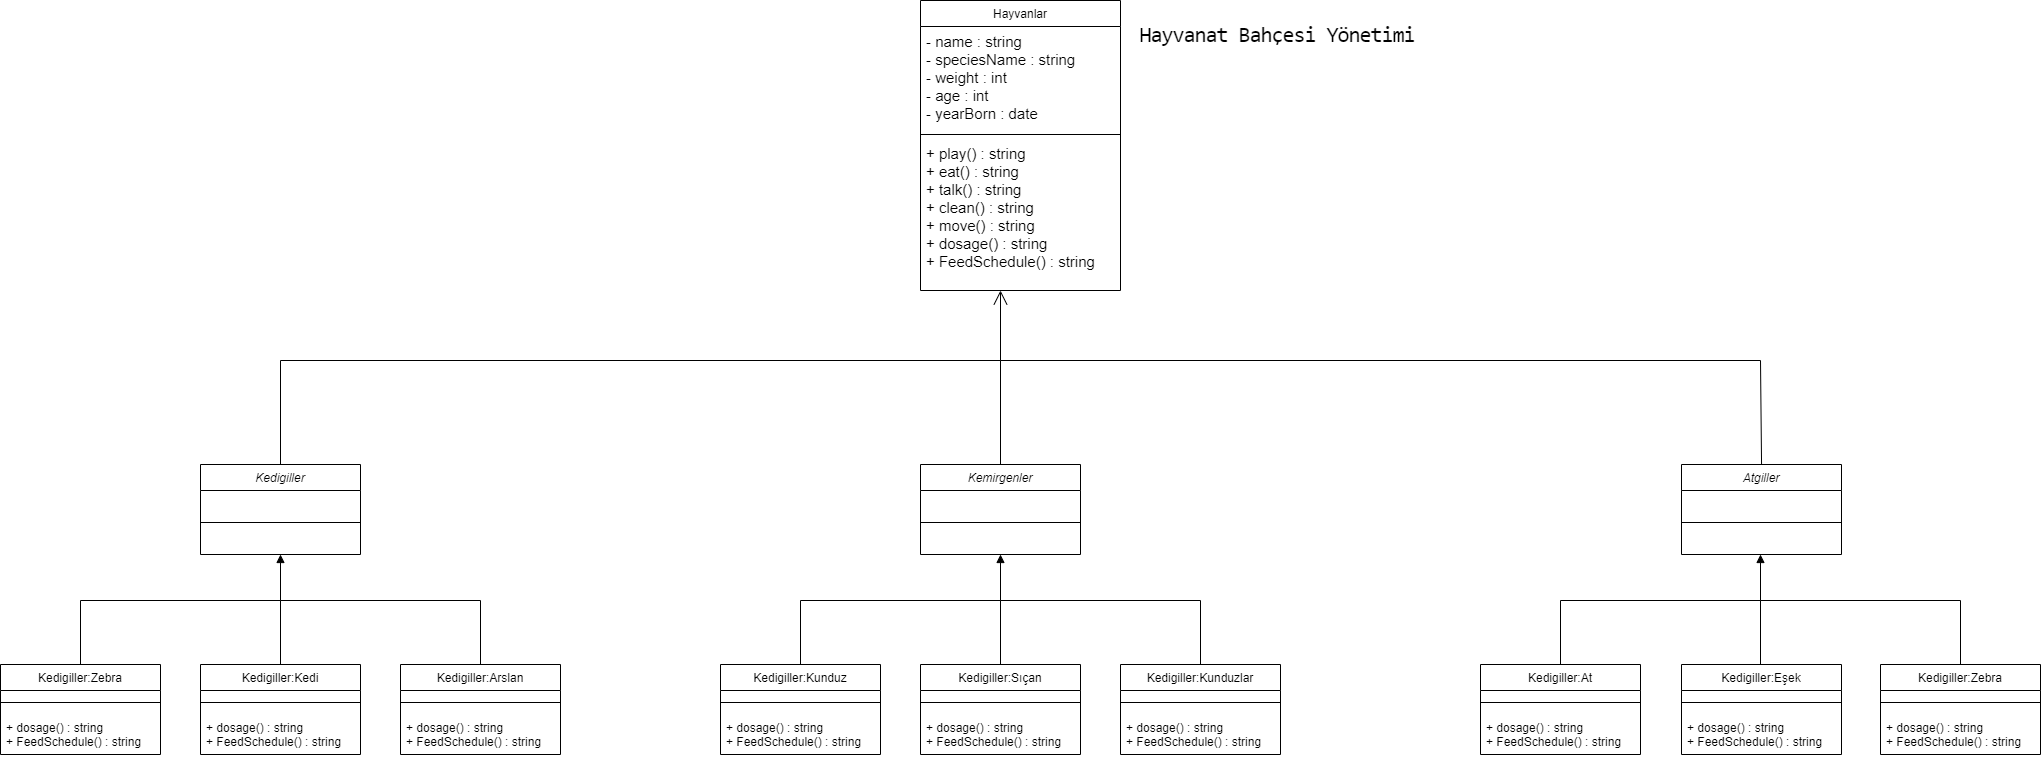

The diagram above was exported from draw.io. Its source (the exported page's mxGraphModel, read from the mxfile embedded in the PNG):
<mxGraphModel dx="3671" dy="1588" grid="1" gridSize="10" guides="1" tooltips="1" connect="1" arrows="1" fold="1" page="1" pageScale="1" pageWidth="827" pageHeight="1169" background="#FFFFFF" math="0" shadow="0">
  <root>
    <mxCell id="WIyWlLk6GJQsqaUBKTNV-0" />
    <mxCell id="WIyWlLk6GJQsqaUBKTNV-1" parent="WIyWlLk6GJQsqaUBKTNV-0" />
    <mxCell id="dlfEsLL_WOt-Fk7xplrD-3" value="&lt;h2 style=&quot;box-sizing: border-box; margin-top: 15px; margin-bottom: 0.5rem; font-weight: 400; line-height: 1.2; font-size: 22px; font-family: &amp;quot;Roboto Mono&amp;quot;, monospace; letter-spacing: -0.05em; font-style: normal; font-variant-ligatures: normal; font-variant-caps: normal; orphans: 2; text-indent: 0px; text-transform: none; widows: 2; word-spacing: 0px; -webkit-text-stroke-width: 0px; text-decoration-thickness: initial; text-decoration-style: initial; text-decoration-color: initial;&quot; class=&quot;lesson-name&quot;&gt;Hayvanat Bahçesi Yönetimi&lt;/h2&gt;" style="text;whiteSpace=wrap;html=1;fontColor=default;labelBackgroundColor=none;verticalAlign=top;align=center;" parent="WIyWlLk6GJQsqaUBKTNV-1" vertex="1">
      <mxGeometry x="527" width="300" height="60" as="geometry" />
    </mxCell>
    <mxCell id="dlfEsLL_WOt-Fk7xplrD-4" value="Hayvanlar" style="swimlane;fontStyle=0;align=center;verticalAlign=top;childLayout=stackLayout;horizontal=1;startSize=26;horizontalStack=0;resizeParent=1;resizeParentMax=0;resizeLast=0;collapsible=1;marginBottom=0;labelBackgroundColor=none;fontColor=default;" parent="WIyWlLk6GJQsqaUBKTNV-1" vertex="1">
      <mxGeometry x="320" width="200" height="290" as="geometry">
        <mxRectangle x="280" y="230" width="100" height="26" as="alternateBounds" />
      </mxGeometry>
    </mxCell>
    <mxCell id="dlfEsLL_WOt-Fk7xplrD-5" value="- name : string&#10;- speciesName : string&#10;- weight : int&#10;- age : int&#10;- yearBorn : date" style="text;strokeColor=none;fillColor=none;align=left;verticalAlign=top;spacingLeft=4;spacingRight=4;overflow=hidden;rotatable=0;points=[[0,0.5],[1,0.5]];portConstraint=eastwest;labelBackgroundColor=none;fontColor=default;fontSize=15;" parent="dlfEsLL_WOt-Fk7xplrD-4" vertex="1">
      <mxGeometry y="26" width="200" height="104" as="geometry" />
    </mxCell>
    <mxCell id="dlfEsLL_WOt-Fk7xplrD-6" value="" style="line;strokeWidth=1;fillColor=none;align=left;verticalAlign=middle;spacingTop=-1;spacingLeft=3;spacingRight=3;rotatable=0;labelPosition=right;points=[];portConstraint=eastwest;labelBackgroundColor=none;fontColor=default;" parent="dlfEsLL_WOt-Fk7xplrD-4" vertex="1">
      <mxGeometry y="130" width="200" height="8" as="geometry" />
    </mxCell>
    <mxCell id="dlfEsLL_WOt-Fk7xplrD-7" value="+ play() : string&#10;+ eat() : string&#10;+ talk() : string&#10;+ clean() : string&#10;+ move() : string&#10;+ dosage() : string&#10;+ FeedSchedule() : string" style="text;strokeColor=none;fillColor=none;align=left;verticalAlign=top;spacingLeft=4;spacingRight=4;overflow=hidden;rotatable=0;points=[[0,0.5],[1,0.5]];portConstraint=eastwest;labelBackgroundColor=none;fontColor=default;fontSize=15;" parent="dlfEsLL_WOt-Fk7xplrD-4" vertex="1">
      <mxGeometry y="138" width="200" height="152" as="geometry" />
    </mxCell>
    <mxCell id="sAbC85e-6bv4QtG5LHl5-0" value="Kedigiller" style="swimlane;fontStyle=2;align=center;verticalAlign=top;childLayout=stackLayout;horizontal=1;startSize=26;horizontalStack=0;resizeParent=1;resizeParentMax=0;resizeLast=0;collapsible=1;marginBottom=0;" vertex="1" parent="WIyWlLk6GJQsqaUBKTNV-1">
      <mxGeometry x="-400" y="464" width="160" height="90" as="geometry" />
    </mxCell>
    <mxCell id="sAbC85e-6bv4QtG5LHl5-2" value="" style="line;strokeWidth=1;fillColor=none;align=left;verticalAlign=middle;spacingTop=-1;spacingLeft=3;spacingRight=3;rotatable=0;labelPosition=right;points=[];portConstraint=eastwest;" vertex="1" parent="sAbC85e-6bv4QtG5LHl5-0">
      <mxGeometry y="26" width="160" height="64" as="geometry" />
    </mxCell>
    <mxCell id="sAbC85e-6bv4QtG5LHl5-4" value="Kemirgenler" style="swimlane;fontStyle=2;align=center;verticalAlign=top;childLayout=stackLayout;horizontal=1;startSize=26;horizontalStack=0;resizeParent=1;resizeParentMax=0;resizeLast=0;collapsible=1;marginBottom=0;" vertex="1" parent="WIyWlLk6GJQsqaUBKTNV-1">
      <mxGeometry x="320" y="464" width="160" height="90" as="geometry" />
    </mxCell>
    <mxCell id="sAbC85e-6bv4QtG5LHl5-5" value="" style="line;strokeWidth=1;fillColor=none;align=left;verticalAlign=middle;spacingTop=-1;spacingLeft=3;spacingRight=3;rotatable=0;labelPosition=right;points=[];portConstraint=eastwest;" vertex="1" parent="sAbC85e-6bv4QtG5LHl5-4">
      <mxGeometry y="26" width="160" height="64" as="geometry" />
    </mxCell>
    <mxCell id="sAbC85e-6bv4QtG5LHl5-6" value="Atgiller" style="swimlane;fontStyle=2;align=center;verticalAlign=top;childLayout=stackLayout;horizontal=1;startSize=26;horizontalStack=0;resizeParent=1;resizeParentMax=0;resizeLast=0;collapsible=1;marginBottom=0;" vertex="1" parent="WIyWlLk6GJQsqaUBKTNV-1">
      <mxGeometry x="1081" y="464" width="160" height="90" as="geometry" />
    </mxCell>
    <mxCell id="sAbC85e-6bv4QtG5LHl5-7" value="" style="line;strokeWidth=1;fillColor=none;align=left;verticalAlign=middle;spacingTop=-1;spacingLeft=3;spacingRight=3;rotatable=0;labelPosition=right;points=[];portConstraint=eastwest;" vertex="1" parent="sAbC85e-6bv4QtG5LHl5-6">
      <mxGeometry y="26" width="160" height="64" as="geometry" />
    </mxCell>
    <mxCell id="sAbC85e-6bv4QtG5LHl5-17" value="Kedigiller:Zebra" style="swimlane;fontStyle=0;align=center;verticalAlign=top;childLayout=stackLayout;horizontal=1;startSize=26;horizontalStack=0;resizeParent=1;resizeParentMax=0;resizeLast=0;collapsible=1;marginBottom=0;" vertex="1" parent="WIyWlLk6GJQsqaUBKTNV-1">
      <mxGeometry x="1280" y="664" width="160" height="90" as="geometry" />
    </mxCell>
    <mxCell id="sAbC85e-6bv4QtG5LHl5-19" value="" style="line;strokeWidth=1;fillColor=none;align=left;verticalAlign=middle;spacingTop=-1;spacingLeft=3;spacingRight=3;rotatable=0;labelPosition=right;points=[];portConstraint=eastwest;" vertex="1" parent="sAbC85e-6bv4QtG5LHl5-17">
      <mxGeometry y="26" width="160" height="24" as="geometry" />
    </mxCell>
    <mxCell id="sAbC85e-6bv4QtG5LHl5-20" value="+ dosage() : string&#10;+ FeedSchedule() : string" style="text;strokeColor=none;fillColor=none;align=left;verticalAlign=top;spacingLeft=4;spacingRight=4;overflow=hidden;rotatable=0;points=[[0,0.5],[1,0.5]];portConstraint=eastwest;" vertex="1" parent="sAbC85e-6bv4QtG5LHl5-17">
      <mxGeometry y="50" width="160" height="40" as="geometry" />
    </mxCell>
    <mxCell id="sAbC85e-6bv4QtG5LHl5-22" value="Kedigiller:Eşek" style="swimlane;fontStyle=0;align=center;verticalAlign=top;childLayout=stackLayout;horizontal=1;startSize=26;horizontalStack=0;resizeParent=1;resizeParentMax=0;resizeLast=0;collapsible=1;marginBottom=0;" vertex="1" parent="WIyWlLk6GJQsqaUBKTNV-1">
      <mxGeometry x="1081" y="664" width="160" height="90" as="geometry" />
    </mxCell>
    <mxCell id="sAbC85e-6bv4QtG5LHl5-23" value="" style="line;strokeWidth=1;fillColor=none;align=left;verticalAlign=middle;spacingTop=-1;spacingLeft=3;spacingRight=3;rotatable=0;labelPosition=right;points=[];portConstraint=eastwest;" vertex="1" parent="sAbC85e-6bv4QtG5LHl5-22">
      <mxGeometry y="26" width="160" height="24" as="geometry" />
    </mxCell>
    <mxCell id="sAbC85e-6bv4QtG5LHl5-24" value="+ dosage() : string&#10;+ FeedSchedule() : string" style="text;strokeColor=none;fillColor=none;align=left;verticalAlign=top;spacingLeft=4;spacingRight=4;overflow=hidden;rotatable=0;points=[[0,0.5],[1,0.5]];portConstraint=eastwest;" vertex="1" parent="sAbC85e-6bv4QtG5LHl5-22">
      <mxGeometry y="50" width="160" height="40" as="geometry" />
    </mxCell>
    <mxCell id="sAbC85e-6bv4QtG5LHl5-25" value="Kedigiller:At" style="swimlane;fontStyle=0;align=center;verticalAlign=top;childLayout=stackLayout;horizontal=1;startSize=26;horizontalStack=0;resizeParent=1;resizeParentMax=0;resizeLast=0;collapsible=1;marginBottom=0;" vertex="1" parent="WIyWlLk6GJQsqaUBKTNV-1">
      <mxGeometry x="880" y="664" width="160" height="90" as="geometry" />
    </mxCell>
    <mxCell id="sAbC85e-6bv4QtG5LHl5-26" value="" style="line;strokeWidth=1;fillColor=none;align=left;verticalAlign=middle;spacingTop=-1;spacingLeft=3;spacingRight=3;rotatable=0;labelPosition=right;points=[];portConstraint=eastwest;" vertex="1" parent="sAbC85e-6bv4QtG5LHl5-25">
      <mxGeometry y="26" width="160" height="24" as="geometry" />
    </mxCell>
    <mxCell id="sAbC85e-6bv4QtG5LHl5-27" value="+ dosage() : string&#10;+ FeedSchedule() : string" style="text;strokeColor=none;fillColor=none;align=left;verticalAlign=top;spacingLeft=4;spacingRight=4;overflow=hidden;rotatable=0;points=[[0,0.5],[1,0.5]];portConstraint=eastwest;" vertex="1" parent="sAbC85e-6bv4QtG5LHl5-25">
      <mxGeometry y="50" width="160" height="40" as="geometry" />
    </mxCell>
    <mxCell id="sAbC85e-6bv4QtG5LHl5-28" value="Kedigiller:Sıçan" style="swimlane;fontStyle=0;align=center;verticalAlign=top;childLayout=stackLayout;horizontal=1;startSize=26;horizontalStack=0;resizeParent=1;resizeParentMax=0;resizeLast=0;collapsible=1;marginBottom=0;" vertex="1" parent="WIyWlLk6GJQsqaUBKTNV-1">
      <mxGeometry x="320" y="664" width="160" height="90" as="geometry" />
    </mxCell>
    <mxCell id="sAbC85e-6bv4QtG5LHl5-29" value="" style="line;strokeWidth=1;fillColor=none;align=left;verticalAlign=middle;spacingTop=-1;spacingLeft=3;spacingRight=3;rotatable=0;labelPosition=right;points=[];portConstraint=eastwest;" vertex="1" parent="sAbC85e-6bv4QtG5LHl5-28">
      <mxGeometry y="26" width="160" height="24" as="geometry" />
    </mxCell>
    <mxCell id="sAbC85e-6bv4QtG5LHl5-30" value="+ dosage() : string&#10;+ FeedSchedule() : string" style="text;strokeColor=none;fillColor=none;align=left;verticalAlign=top;spacingLeft=4;spacingRight=4;overflow=hidden;rotatable=0;points=[[0,0.5],[1,0.5]];portConstraint=eastwest;" vertex="1" parent="sAbC85e-6bv4QtG5LHl5-28">
      <mxGeometry y="50" width="160" height="40" as="geometry" />
    </mxCell>
    <mxCell id="sAbC85e-6bv4QtG5LHl5-31" value="Kedigiller:Kunduzlar" style="swimlane;fontStyle=0;align=center;verticalAlign=top;childLayout=stackLayout;horizontal=1;startSize=26;horizontalStack=0;resizeParent=1;resizeParentMax=0;resizeLast=0;collapsible=1;marginBottom=0;" vertex="1" parent="WIyWlLk6GJQsqaUBKTNV-1">
      <mxGeometry x="520" y="664" width="160" height="90" as="geometry" />
    </mxCell>
    <mxCell id="sAbC85e-6bv4QtG5LHl5-32" value="" style="line;strokeWidth=1;fillColor=none;align=left;verticalAlign=middle;spacingTop=-1;spacingLeft=3;spacingRight=3;rotatable=0;labelPosition=right;points=[];portConstraint=eastwest;" vertex="1" parent="sAbC85e-6bv4QtG5LHl5-31">
      <mxGeometry y="26" width="160" height="24" as="geometry" />
    </mxCell>
    <mxCell id="sAbC85e-6bv4QtG5LHl5-33" value="+ dosage() : string&#10;+ FeedSchedule() : string" style="text;strokeColor=none;fillColor=none;align=left;verticalAlign=top;spacingLeft=4;spacingRight=4;overflow=hidden;rotatable=0;points=[[0,0.5],[1,0.5]];portConstraint=eastwest;" vertex="1" parent="sAbC85e-6bv4QtG5LHl5-31">
      <mxGeometry y="50" width="160" height="40" as="geometry" />
    </mxCell>
    <mxCell id="sAbC85e-6bv4QtG5LHl5-34" value="Kedigiller:Kunduz" style="swimlane;fontStyle=0;align=center;verticalAlign=top;childLayout=stackLayout;horizontal=1;startSize=26;horizontalStack=0;resizeParent=1;resizeParentMax=0;resizeLast=0;collapsible=1;marginBottom=0;" vertex="1" parent="WIyWlLk6GJQsqaUBKTNV-1">
      <mxGeometry x="120" y="664" width="160" height="90" as="geometry" />
    </mxCell>
    <mxCell id="sAbC85e-6bv4QtG5LHl5-35" value="" style="line;strokeWidth=1;fillColor=none;align=left;verticalAlign=middle;spacingTop=-1;spacingLeft=3;spacingRight=3;rotatable=0;labelPosition=right;points=[];portConstraint=eastwest;" vertex="1" parent="sAbC85e-6bv4QtG5LHl5-34">
      <mxGeometry y="26" width="160" height="24" as="geometry" />
    </mxCell>
    <mxCell id="sAbC85e-6bv4QtG5LHl5-36" value="+ dosage() : string&#10;+ FeedSchedule() : string" style="text;strokeColor=none;fillColor=none;align=left;verticalAlign=top;spacingLeft=4;spacingRight=4;overflow=hidden;rotatable=0;points=[[0,0.5],[1,0.5]];portConstraint=eastwest;" vertex="1" parent="sAbC85e-6bv4QtG5LHl5-34">
      <mxGeometry y="50" width="160" height="40" as="geometry" />
    </mxCell>
    <mxCell id="sAbC85e-6bv4QtG5LHl5-37" value="Kedigiller:Zebra" style="swimlane;fontStyle=0;align=center;verticalAlign=top;childLayout=stackLayout;horizontal=1;startSize=26;horizontalStack=0;resizeParent=1;resizeParentMax=0;resizeLast=0;collapsible=1;marginBottom=0;" vertex="1" parent="WIyWlLk6GJQsqaUBKTNV-1">
      <mxGeometry x="-600" y="664" width="160" height="90" as="geometry" />
    </mxCell>
    <mxCell id="sAbC85e-6bv4QtG5LHl5-38" value="" style="line;strokeWidth=1;fillColor=none;align=left;verticalAlign=middle;spacingTop=-1;spacingLeft=3;spacingRight=3;rotatable=0;labelPosition=right;points=[];portConstraint=eastwest;" vertex="1" parent="sAbC85e-6bv4QtG5LHl5-37">
      <mxGeometry y="26" width="160" height="24" as="geometry" />
    </mxCell>
    <mxCell id="sAbC85e-6bv4QtG5LHl5-39" value="+ dosage() : string&#10;+ FeedSchedule() : string" style="text;strokeColor=none;fillColor=none;align=left;verticalAlign=top;spacingLeft=4;spacingRight=4;overflow=hidden;rotatable=0;points=[[0,0.5],[1,0.5]];portConstraint=eastwest;" vertex="1" parent="sAbC85e-6bv4QtG5LHl5-37">
      <mxGeometry y="50" width="160" height="40" as="geometry" />
    </mxCell>
    <mxCell id="sAbC85e-6bv4QtG5LHl5-40" value="Kedigiller:Kedi" style="swimlane;fontStyle=0;align=center;verticalAlign=top;childLayout=stackLayout;horizontal=1;startSize=26;horizontalStack=0;resizeParent=1;resizeParentMax=0;resizeLast=0;collapsible=1;marginBottom=0;" vertex="1" parent="WIyWlLk6GJQsqaUBKTNV-1">
      <mxGeometry x="-400" y="664" width="160" height="90" as="geometry" />
    </mxCell>
    <mxCell id="sAbC85e-6bv4QtG5LHl5-41" value="" style="line;strokeWidth=1;fillColor=none;align=left;verticalAlign=middle;spacingTop=-1;spacingLeft=3;spacingRight=3;rotatable=0;labelPosition=right;points=[];portConstraint=eastwest;" vertex="1" parent="sAbC85e-6bv4QtG5LHl5-40">
      <mxGeometry y="26" width="160" height="24" as="geometry" />
    </mxCell>
    <mxCell id="sAbC85e-6bv4QtG5LHl5-42" value="+ dosage() : string&#10;+ FeedSchedule() : string" style="text;strokeColor=none;fillColor=none;align=left;verticalAlign=top;spacingLeft=4;spacingRight=4;overflow=hidden;rotatable=0;points=[[0,0.5],[1,0.5]];portConstraint=eastwest;" vertex="1" parent="sAbC85e-6bv4QtG5LHl5-40">
      <mxGeometry y="50" width="160" height="40" as="geometry" />
    </mxCell>
    <mxCell id="sAbC85e-6bv4QtG5LHl5-43" value="Kedigiller:Arslan" style="swimlane;fontStyle=0;align=center;verticalAlign=top;childLayout=stackLayout;horizontal=1;startSize=26;horizontalStack=0;resizeParent=1;resizeParentMax=0;resizeLast=0;collapsible=1;marginBottom=0;" vertex="1" parent="WIyWlLk6GJQsqaUBKTNV-1">
      <mxGeometry x="-200" y="664" width="160" height="90" as="geometry" />
    </mxCell>
    <mxCell id="sAbC85e-6bv4QtG5LHl5-44" value="" style="line;strokeWidth=1;fillColor=none;align=left;verticalAlign=middle;spacingTop=-1;spacingLeft=3;spacingRight=3;rotatable=0;labelPosition=right;points=[];portConstraint=eastwest;" vertex="1" parent="sAbC85e-6bv4QtG5LHl5-43">
      <mxGeometry y="26" width="160" height="24" as="geometry" />
    </mxCell>
    <mxCell id="sAbC85e-6bv4QtG5LHl5-45" value="+ dosage() : string&#10;+ FeedSchedule() : string" style="text;strokeColor=none;fillColor=none;align=left;verticalAlign=top;spacingLeft=4;spacingRight=4;overflow=hidden;rotatable=0;points=[[0,0.5],[1,0.5]];portConstraint=eastwest;" vertex="1" parent="sAbC85e-6bv4QtG5LHl5-43">
      <mxGeometry y="50" width="160" height="40" as="geometry" />
    </mxCell>
    <mxCell id="sAbC85e-6bv4QtG5LHl5-49" value="" style="endArrow=open;endFill=1;endSize=12;html=1;rounded=0;exitX=0.5;exitY=0;exitDx=0;exitDy=0;" edge="1" parent="WIyWlLk6GJQsqaUBKTNV-1" source="sAbC85e-6bv4QtG5LHl5-0">
      <mxGeometry width="160" relative="1" as="geometry">
        <mxPoint x="-320.8695652173913" y="360" as="sourcePoint" />
        <mxPoint x="400" y="290" as="targetPoint" />
        <Array as="points">
          <mxPoint x="-320" y="360" />
          <mxPoint x="400" y="360" />
        </Array>
      </mxGeometry>
    </mxCell>
    <mxCell id="sAbC85e-6bv4QtG5LHl5-57" value="" style="endArrow=none;html=1;rounded=0;entryX=0.5;entryY=0;entryDx=0;entryDy=0;" edge="1" parent="WIyWlLk6GJQsqaUBKTNV-1" target="sAbC85e-6bv4QtG5LHl5-4">
      <mxGeometry relative="1" as="geometry">
        <mxPoint x="400" y="360" as="sourcePoint" />
        <mxPoint x="400" y="460" as="targetPoint" />
      </mxGeometry>
    </mxCell>
    <mxCell id="sAbC85e-6bv4QtG5LHl5-58" value="" style="endArrow=none;html=1;rounded=0;entryX=0.378;entryY=-0.009;entryDx=0;entryDy=0;entryPerimeter=0;" edge="1" parent="WIyWlLk6GJQsqaUBKTNV-1">
      <mxGeometry relative="1" as="geometry">
        <mxPoint x="400" y="360" as="sourcePoint" />
        <mxPoint x="1161.0500000000002" y="464.00000000000006" as="targetPoint" />
        <Array as="points">
          <mxPoint x="1160" y="360" />
        </Array>
      </mxGeometry>
    </mxCell>
    <mxCell id="sAbC85e-6bv4QtG5LHl5-61" value="" style="endArrow=none;html=1;rounded=0;exitX=0.5;exitY=0;exitDx=0;exitDy=0;" edge="1" parent="WIyWlLk6GJQsqaUBKTNV-1" source="sAbC85e-6bv4QtG5LHl5-37">
      <mxGeometry relative="1" as="geometry">
        <mxPoint x="-590" y="600" as="sourcePoint" />
        <mxPoint x="-320" y="600" as="targetPoint" />
        <Array as="points">
          <mxPoint x="-520" y="600" />
        </Array>
      </mxGeometry>
    </mxCell>
    <mxCell id="sAbC85e-6bv4QtG5LHl5-63" value="" style="endArrow=none;html=1;rounded=0;exitX=0.5;exitY=0;exitDx=0;exitDy=0;" edge="1" parent="WIyWlLk6GJQsqaUBKTNV-1" source="sAbC85e-6bv4QtG5LHl5-43">
      <mxGeometry relative="1" as="geometry">
        <mxPoint x="-320" y="664" as="sourcePoint" />
        <mxPoint x="-320" y="600" as="targetPoint" />
        <Array as="points">
          <mxPoint x="-120" y="600" />
          <mxPoint x="-320" y="600" />
        </Array>
      </mxGeometry>
    </mxCell>
    <mxCell id="sAbC85e-6bv4QtG5LHl5-64" value="" style="endArrow=none;html=1;rounded=0;exitX=0.5;exitY=0;exitDx=0;exitDy=0;" edge="1" parent="WIyWlLk6GJQsqaUBKTNV-1" source="sAbC85e-6bv4QtG5LHl5-40">
      <mxGeometry relative="1" as="geometry">
        <mxPoint x="-110" y="674" as="sourcePoint" />
        <mxPoint x="-320" y="600" as="targetPoint" />
        <Array as="points">
          <mxPoint x="-320" y="600" />
        </Array>
      </mxGeometry>
    </mxCell>
    <mxCell id="sAbC85e-6bv4QtG5LHl5-65" value="" style="html=1;verticalAlign=bottom;endArrow=block;rounded=0;entryX=0.5;entryY=1;entryDx=0;entryDy=0;" edge="1" parent="WIyWlLk6GJQsqaUBKTNV-1" target="sAbC85e-6bv4QtG5LHl5-0">
      <mxGeometry width="80" relative="1" as="geometry">
        <mxPoint x="-320" y="600" as="sourcePoint" />
        <mxPoint x="-240" y="590" as="targetPoint" />
      </mxGeometry>
    </mxCell>
    <mxCell id="sAbC85e-6bv4QtG5LHl5-66" value="" style="endArrow=none;html=1;rounded=0;exitX=0.5;exitY=0;exitDx=0;exitDy=0;" edge="1" parent="WIyWlLk6GJQsqaUBKTNV-1">
      <mxGeometry relative="1" as="geometry">
        <mxPoint x="200" y="664" as="sourcePoint" />
        <mxPoint x="400" y="600" as="targetPoint" />
        <Array as="points">
          <mxPoint x="200" y="600" />
        </Array>
      </mxGeometry>
    </mxCell>
    <mxCell id="sAbC85e-6bv4QtG5LHl5-67" value="" style="endArrow=none;html=1;rounded=0;exitX=0.5;exitY=0;exitDx=0;exitDy=0;" edge="1" parent="WIyWlLk6GJQsqaUBKTNV-1">
      <mxGeometry relative="1" as="geometry">
        <mxPoint x="600" y="664" as="sourcePoint" />
        <mxPoint x="400" y="600" as="targetPoint" />
        <Array as="points">
          <mxPoint x="600" y="600" />
          <mxPoint x="400" y="600" />
        </Array>
      </mxGeometry>
    </mxCell>
    <mxCell id="sAbC85e-6bv4QtG5LHl5-68" value="" style="endArrow=none;html=1;rounded=0;exitX=0.5;exitY=0;exitDx=0;exitDy=0;" edge="1" parent="WIyWlLk6GJQsqaUBKTNV-1">
      <mxGeometry relative="1" as="geometry">
        <mxPoint x="400" y="664" as="sourcePoint" />
        <mxPoint x="400" y="600" as="targetPoint" />
        <Array as="points">
          <mxPoint x="400" y="600" />
        </Array>
      </mxGeometry>
    </mxCell>
    <mxCell id="sAbC85e-6bv4QtG5LHl5-69" value="" style="html=1;verticalAlign=bottom;endArrow=block;rounded=0;entryX=0.5;entryY=1;entryDx=0;entryDy=0;" edge="1" parent="WIyWlLk6GJQsqaUBKTNV-1">
      <mxGeometry width="80" relative="1" as="geometry">
        <mxPoint x="400" y="600" as="sourcePoint" />
        <mxPoint x="400" y="554" as="targetPoint" />
      </mxGeometry>
    </mxCell>
    <mxCell id="sAbC85e-6bv4QtG5LHl5-70" value="" style="endArrow=none;html=1;rounded=0;exitX=0.5;exitY=0;exitDx=0;exitDy=0;" edge="1" parent="WIyWlLk6GJQsqaUBKTNV-1">
      <mxGeometry relative="1" as="geometry">
        <mxPoint x="960" y="664" as="sourcePoint" />
        <mxPoint x="1160" y="600" as="targetPoint" />
        <Array as="points">
          <mxPoint x="960" y="600" />
        </Array>
      </mxGeometry>
    </mxCell>
    <mxCell id="sAbC85e-6bv4QtG5LHl5-71" value="" style="endArrow=none;html=1;rounded=0;exitX=0.5;exitY=0;exitDx=0;exitDy=0;" edge="1" parent="WIyWlLk6GJQsqaUBKTNV-1">
      <mxGeometry relative="1" as="geometry">
        <mxPoint x="1360" y="664" as="sourcePoint" />
        <mxPoint x="1160" y="600" as="targetPoint" />
        <Array as="points">
          <mxPoint x="1360" y="600" />
          <mxPoint x="1160" y="600" />
        </Array>
      </mxGeometry>
    </mxCell>
    <mxCell id="sAbC85e-6bv4QtG5LHl5-72" value="" style="endArrow=none;html=1;rounded=0;exitX=0.5;exitY=0;exitDx=0;exitDy=0;" edge="1" parent="WIyWlLk6GJQsqaUBKTNV-1">
      <mxGeometry relative="1" as="geometry">
        <mxPoint x="1160" y="664" as="sourcePoint" />
        <mxPoint x="1160" y="600" as="targetPoint" />
        <Array as="points">
          <mxPoint x="1160" y="600" />
        </Array>
      </mxGeometry>
    </mxCell>
    <mxCell id="sAbC85e-6bv4QtG5LHl5-73" value="" style="html=1;verticalAlign=bottom;endArrow=block;rounded=0;entryX=0.5;entryY=1;entryDx=0;entryDy=0;" edge="1" parent="WIyWlLk6GJQsqaUBKTNV-1">
      <mxGeometry width="80" relative="1" as="geometry">
        <mxPoint x="1160" y="600" as="sourcePoint" />
        <mxPoint x="1160" y="554" as="targetPoint" />
      </mxGeometry>
    </mxCell>
  </root>
</mxGraphModel>